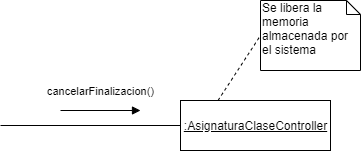

The diagram above was exported from draw.io. Its source (the exported page's mxGraphModel, read from the mxfile embedded in the PNG):
<mxGraphModel dx="998" dy="548" grid="1" gridSize="10" guides="1" tooltips="1" connect="1" arrows="1" fold="1" page="1" pageScale="1" pageWidth="827" pageHeight="1169" math="0" shadow="0">
  <root>
    <mxCell id="0" />
    <mxCell id="1" parent="0" />
    <mxCell id="2" style="edgeStyle=orthogonalEdgeStyle;rounded=0;orthogonalLoop=1;jettySize=auto;html=1;exitX=0;exitY=0.5;exitDx=0;exitDy=0;endArrow=none;endFill=0;" edge="1" source="4" parent="1">
      <mxGeometry relative="1" as="geometry">
        <mxPoint x="189.99999999999977" y="155" as="targetPoint" />
      </mxGeometry>
    </mxCell>
    <mxCell id="3" style="rounded=0;orthogonalLoop=1;jettySize=auto;html=1;exitX=0.25;exitY=0;exitDx=0;exitDy=0;entryX=0;entryY=0.5;entryDx=0;entryDy=0;entryPerimeter=0;dashed=1;endArrow=none;endFill=0;" edge="1" source="4" target="6" parent="1">
      <mxGeometry relative="1" as="geometry" />
    </mxCell>
    <mxCell id="4" value="&lt;u&gt;:AsignaturaClaseController&lt;/u&gt;" style="html=1;" vertex="1" parent="1">
      <mxGeometry x="370" y="130" width="150" height="50" as="geometry" />
    </mxCell>
    <mxCell id="5" value="cancelarFinalizacion()" style="html=1;verticalAlign=bottom;endArrow=block;" edge="1" parent="1">
      <mxGeometry y="10" width="80" relative="1" as="geometry">
        <mxPoint x="250" y="140" as="sourcePoint" />
        <mxPoint x="330" y="140" as="targetPoint" />
        <mxPoint as="offset" />
      </mxGeometry>
    </mxCell>
    <mxCell id="6" value="Se libera la memoria almacenada por el sistema" style="shape=note;whiteSpace=wrap;html=1;size=14;verticalAlign=top;align=left;spacingTop=-6;" vertex="1" parent="1">
      <mxGeometry x="450" y="30" width="100" height="70" as="geometry" />
    </mxCell>
  </root>
</mxGraphModel>